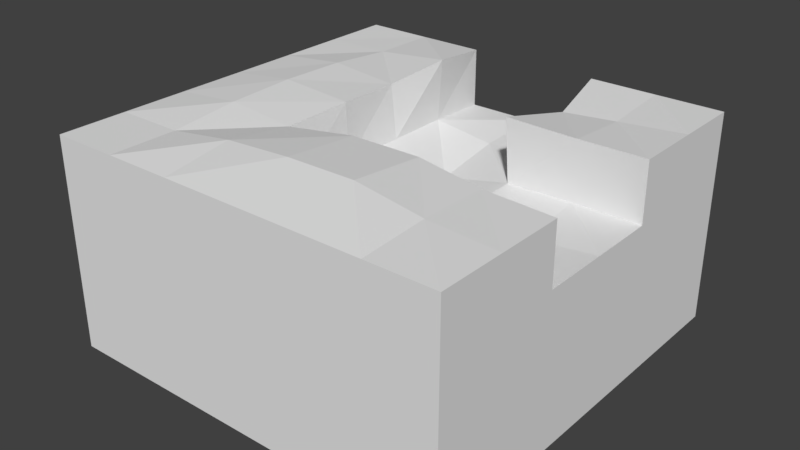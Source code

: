 # Source: StandardRiverbedLshape.blend  (saved by Blender 2.79.0; exported with 4.5.12 LTS)
import bpy
from mathutils import Matrix  # noqa: F401  (used for matrix-valued properties, if any)

bpy.ops.wm.read_factory_settings(use_empty=True)
scene = bpy.context.scene
scene.name = 'Scene'

# ---- collections
col_collection_1 = bpy.data.collections.new('Collection 1'); scene.collection.children.link(col_collection_1)

# ---- materials (node trees are filled in below, after node groups)
mat_material_001 = bpy.data.materials.new('Material.001')
mat_material_001.alpha_threshold = 0.0
mat_material_001.use_transparent_shadow = False
mat_material_001.roughness = 0.5
mat_material_001.line_color = (0.0, 0.0, 0.0, 1.0)

# ---- material node trees

# ---- world
world_world = bpy.data.worlds.new('World'); scene.world = world_world
world_world.color = (0.05088, 0.05088, 0.05088)
world_world.use_sun_shadow = False
world_world.sun_shadow_jitter_overblur = 0.0
world_world.cycles.sampling_method = 'MANUAL'

# ---- meshes
me_cube_007 = bpy.data.meshes.new('Cube.007')
me_cube_007.from_pydata([(5.0, 5.0, -2.5), (5.0, -5.0, -2.5), (-5.0, -5.0, -2.5), (-5.0, 5.0, -2.5), (5.0, 5.0, 1.242), (5.0, -5.0, 1.242), (-5.0, -5.0, 1.242), (-5.0, 5.0, 1.242), (5.0, 3.333, 1.242), (5.0, 1.667, 1.242), (5.0, -2.682e-06, 1.242), (5.0, -1.667, 1.242), (5.0, -3.333, 1.242), (3.333, 5.0, 1.242), (1.667, 5.0, 1.242), (1.192e-06, 5.0, 1.242), (-1.667, 5.0, 1.242), (-3.333, 5.0, 1.242), (3.333, -5.0, 1.242), (1.667, -5.0, 1.242), (-2.682e-06, -5.0, 1.242), (-1.667, -5.0, 1.242), (-3.333, -5.0, 1.242), (-5.0, -3.333, 1.242), (-5.0, -1.667, 1.242), (-5.0, 8.941e-07, 1.242), (-5.0, 1.667, 1.242), (-5.0, 3.333, 1.242), (3.333, 1.667, 1.242), (3.334, -0.0002113, 1.067), (3.333, -1.667, 1.242), (1.667, 3.333, 1.242), (1.675, 1.687, 1.193), (1.666, 0.000131, 1.125), (1.667, -1.806, 1.103), (-0.002653, 3.343, 1.15), (-0.04513, 1.676, 0.8344), (-0.01283, -0.001383, 1.066), (-1.391e-06, -1.667, 1.242), (-1.568, 3.34, 1.362), (-1.508, 1.667, 1.394), (-1.503, 0.01106, 1.41), (-1.557, -1.576, 1.35), (5.0, -3.333, 2.708), (5.0, -5.0, 2.708), (-3.333, 5.0, 2.708), (-5.0, 5.0, 2.708), (-3.333, -5.0, 2.708), (-5.0, -5.0, 2.708), (-5.0, 3.333, 2.708), (5.0, 5.0, 2.708), (5.0, 3.333, 2.708), (5.0, 1.667, 2.708), (5.0, -1.667, 2.708), (3.333, 5.0, 2.708), (1.667, 5.0, 2.708), (-1.667, 5.0, 2.708), (3.333, -5.0, 2.708), (1.667, -5.0, 2.708), (-2.682e-06, -5.0, 2.708), (-1.667, -5.0, 2.708), (-5.0, -3.333, 2.708), (-5.0, -1.667, 2.708), (-5.0, 8.941e-07, 2.708), (-5.0, 1.667, 2.708), (3.333, -3.333, 2.802), (3.329, 3.331, 2.567), (3.333, 1.683, 2.694), (3.333, -1.625, 2.75), (1.684, -3.325, 3.05), (1.956, 3.335, 2.445), (1.609, 1.609, 2.766), (1.689, -1.45, 2.88), (-0.001007, -3.343, 3.046), (0.00415, -1.477, 2.886), (-1.673, -3.33, 2.943), (-1.462, 3.34, 2.918), (-1.645, 1.668, 2.732), (-1.546, -0.001355, 2.807), (-1.665, -1.665, 2.714), (-3.333, -3.333, 2.708), (-3.333, 3.333, 2.734), (-3.333, 1.667, 2.882), (-3.333, -0.0004156, 2.921), (-3.333, -1.667, 2.866)], [], [(0, 1, 2, 3), (0, 4, 8, 9, 10, 11, 12, 5, 1), (1, 5, 18, 19, 20, 21, 22, 6, 2), (2, 6, 23, 24, 25, 26, 27, 7, 3), (4, 0, 3, 7, 17, 16, 15, 14, 13), (28, 10, 9), (29, 11, 10), (32, 29, 28), (33, 30, 29), (15, 31, 14), (35, 32, 31), (36, 33, 32), (37, 34, 33), (15, 39, 35), (39, 36, 35), (36, 41, 37), (37, 42, 38), (25, 24, 62, 63), (24, 23, 61, 62), (32, 28, 67, 71), (42, 41, 78, 79), (23, 6, 48, 61), (31, 32, 71, 70), (9, 8, 51, 52), (38, 42, 79, 74), (41, 40, 77, 78), (22, 21, 60, 47), (14, 31, 70, 55), (8, 4, 50, 51), (40, 39, 76, 77), (21, 20, 59, 60), (11, 30, 68, 53), (7, 27, 49, 46), (28, 29, 10), (29, 30, 11), (39, 16, 56, 76), (20, 19, 58, 59), (6, 22, 47, 48), (32, 33, 29), (33, 34, 30), (19, 18, 57, 58), (15, 35, 31), (35, 36, 32), (36, 37, 33), (37, 38, 34), (28, 9, 52, 67), (15, 16, 39), (39, 40, 36), (36, 40, 41), (37, 41, 42), (17, 7, 46, 45), (18, 5, 44, 57), (5, 12, 43, 44), (34, 38, 74, 72), (16, 17, 45, 56), (13, 14, 55, 54), (27, 26, 64, 49), (4, 13, 54, 50), (26, 25, 63, 64), (30, 34, 72, 68), (12, 11, 53, 43), (61, 47, 80), (65, 44, 43), (69, 57, 65), (73, 58, 69), (73, 60, 59), (75, 47, 60), (54, 51, 50), (66, 52, 51), (68, 43, 53), (55, 66, 54), (70, 67, 66), (72, 65, 68), (74, 69, 72), (74, 75, 73), (45, 76, 56), (81, 77, 76), (77, 83, 78), (78, 84, 79), (79, 80, 75), (45, 49, 81), (81, 64, 82), (82, 63, 83), (83, 62, 84), (84, 61, 80), (61, 48, 47), (65, 57, 44), (69, 58, 57), (73, 59, 58), (73, 75, 60), (75, 80, 47), (54, 66, 51), (66, 67, 52), (68, 65, 43), (55, 70, 66), (70, 71, 67), (72, 69, 65), (74, 73, 69), (74, 79, 75), (45, 81, 76), (81, 82, 77), (77, 82, 83), (78, 83, 84), (79, 84, 80), (45, 46, 49), (81, 49, 64), (82, 64, 63), (83, 63, 62), (84, 62, 61)])
_uv = me_cube_007.uv_layers.new(name='UVMap')
_uv.uv.foreach_set('vector', [0.8556, 0.4455, 0.6274, 0.6737, 0.3992, 0.4455, 0.6274, 0.2173, 0.8556, 0.4455, 0.941, 0.5309, 0.903, 0.5689, 0.8649, 0.607, 0.8269, 0.645, 0.7889, 0.683, 0.7515, 0.7217, 0.7128, 0.7591, 0.6274, 0.6737, 0.6274, 0.6737, 0.542, 0.7591, 0.504, 0.7211, 0.466, 0.683, 0.4279, 0.6449, 0.3898, 0.6068, 0.3513, 0.5693, 0.3142, 0.5306, 0.3992, 0.4455, 0.3992, 0.4455, 0.3142, 0.3604, 0.3513, 0.3217, 0.3898, 0.2843, 0.4279, 0.246, 0.466, 0.208, 0.504, 0.1699, 0.542, 0.1319, 0.6274, 0.2173, 0.941, 0.3601, 0.8556, 0.4455, 0.6274, 0.2173, 0.7128, 0.1319, 0.7515, 0.1693, 0.7889, 0.208, 0.8269, 0.246, 0.8649, 0.284, 0.903, 0.3221, 0.06307, 0.6591, 0.03668, 0.5509, 0.06168, 0.5494, 0.03797, 0.6609, 0.01165, 0.5521, 0.03668, 0.5509, 0.06472, 0.7685, 0.03797, 0.6609, 0.06307, 0.6591, 0.03932, 0.7708, 0.0129, 0.662, 0.03797, 0.6609, 0.1152, 0.8773, 0.08916, 0.7689, 0.114, 0.7682, 0.0904, 0.8782, 0.06472, 0.7685, 0.08916, 0.7689, 0.06548, 0.8817, 0.03932, 0.7708, 0.06472, 0.7685, 0.04063, 0.8816, 0.01218, 0.7721, 0.03932, 0.7708, 0.1152, 0.8773, 0.09175, 0.9822, 0.0904, 0.8782, 0.09175, 0.9822, 0.06548, 0.8817, 0.0904, 0.8782, 0.06548, 0.8817, 0.04177, 0.9823, 0.04063, 0.8816, 0.04063, 0.8816, 0.01795, 0.9849, 0.01547, 0.8822, 0.4279, 0.246, 0.3898, 0.2843, 0.3563, 0.2504, 0.3945, 0.2125, 0.3898, 0.2843, 0.3513, 0.3217, 0.3178, 0.2886, 0.3563, 0.2504, 0.8404, 0.8744, 0.8939, 0.8728, 0.8967, 0.9196, 0.8412, 0.9253, 0.6243, 0.03592, 0.6756, 0.03398, 0.6786, 0.07901, 0.6246, 0.08016, 0.3513, 0.3217, 0.3142, 0.3604, 0.2802, 0.3273, 0.3178, 0.2886, 0.7872, 0.8728, 0.8404, 0.8744, 0.8412, 0.9253, 0.7849, 0.9126, 0.8649, 0.607, 0.903, 0.5689, 0.9364, 0.6024, 0.8984, 0.6404, 0.5744, 0.02822, 0.6243, 0.03592, 0.6246, 0.08016, 0.5701, 0.08147, 0.6756, 0.03398, 0.7288, 0.02938, 0.7322, 0.07268, 0.6786, 0.07901, 0.3513, 0.5693, 0.3898, 0.6068, 0.3563, 0.6405, 0.3179, 0.6026, 0.7335, 0.8696, 0.7872, 0.8728, 0.7849, 0.9126, 0.7298, 0.9168, 0.903, 0.5689, 0.941, 0.5309, 0.9745, 0.5643, 0.9364, 0.6024, 0.7288, 0.02938, 0.7827, 0.02439, 0.7868, 0.07456, 0.7322, 0.07268, 0.3898, 0.6068, 0.4279, 0.6449, 0.3944, 0.6785, 0.3563, 0.6405, 0.4132, 0.0158, 0.4669, 0.02006, 0.463, 0.0686, 0.4095, 0.06298, 0.542, 0.1319, 0.504, 0.1699, 0.4706, 0.1365, 0.5086, 0.09846, 0.06307, 0.6591, 0.03797, 0.6609, 0.03668, 0.5509, 0.03797, 0.6609, 0.0129, 0.662, 0.01165, 0.5521, 0.7827, 0.02439, 0.8358, 0.0158, 0.84, 0.06294, 0.7868, 0.07456, 0.4279, 0.6449, 0.466, 0.683, 0.4325, 0.7165, 0.3944, 0.6785, 0.3142, 0.5306, 0.3513, 0.5693, 0.3179, 0.6026, 0.28, 0.5639, 0.06472, 0.7685, 0.03932, 0.7708, 0.03797, 0.6609, 0.03932, 0.7708, 0.01218, 0.7721, 0.0129, 0.662, 0.466, 0.683, 0.504, 0.7211, 0.4705, 0.7545, 0.4325, 0.7165, 0.1152, 0.8773, 0.0904, 0.8782, 0.08916, 0.7689, 0.0904, 0.8782, 0.06548, 0.8817, 0.06472, 0.7685, 0.06548, 0.8817, 0.04063, 0.8816, 0.03932, 0.7708, 0.04063, 0.8816, 0.01547, 0.8822, 0.01218, 0.7721, 0.8939, 0.8728, 0.9476, 0.8696, 0.9504, 0.9169, 0.8967, 0.9196, 0.1152, 0.8773, 0.1167, 0.9867, 0.09175, 0.9822, 0.09175, 0.9822, 0.06662, 0.9825, 0.06548, 0.8817, 0.06548, 0.8817, 0.06662, 0.9825, 0.04177, 0.9823, 0.04063, 0.8816, 0.04177, 0.9823, 0.01795, 0.9849, 0.7515, 0.1693, 0.7128, 0.1319, 0.7461, 0.09785, 0.7849, 0.1357, 0.504, 0.7211, 0.542, 0.7591, 0.5086, 0.7925, 0.4705, 0.7545, 0.7128, 0.7591, 0.7515, 0.7217, 0.7851, 0.7551, 0.7463, 0.7933, 0.5211, 0.01885, 0.5744, 0.02822, 0.5701, 0.08147, 0.5159, 0.07715, 0.7889, 0.208, 0.7515, 0.1693, 0.7849, 0.1357, 0.8231, 0.1745, 0.903, 0.3221, 0.8649, 0.284, 0.8984, 0.2506, 0.9364, 0.2886, 0.504, 0.1699, 0.466, 0.208, 0.4325, 0.1745, 0.4706, 0.1365, 0.941, 0.3601, 0.903, 0.3221, 0.9364, 0.2886, 0.9745, 0.3267, 0.466, 0.208, 0.4279, 0.246, 0.3945, 0.2125, 0.4325, 0.1745, 0.4669, 0.02006, 0.5211, 0.01885, 0.5159, 0.07715, 0.463, 0.0686, 0.7515, 0.7217, 0.7889, 0.683, 0.823, 0.7163, 0.7851, 0.7551, 0.2171, 0.4206, 0.2391, 0.4853, 0.2116, 0.4869, 0.1986, 0.7199, 0.2302, 0.7715, 0.1983, 0.7777, 0.2074, 0.6682, 0.2306, 0.7138, 0.1986, 0.7199, 0.2047, 0.6087, 0.2337, 0.6621, 0.2074, 0.6682, 0.2047, 0.6087, 0.237, 0.5519, 0.2331, 0.6076, 0.2062, 0.5533, 0.2391, 0.4853, 0.237, 0.5519, 0.1593, 0.6688, 0.1409, 0.5769, 0.1613, 0.5791, 0.1387, 0.6671, 0.1205, 0.5741, 0.1409, 0.5769, 0.1659, 0.7264, 0.1983, 0.7777, 0.1664, 0.784, 0.1573, 0.7584, 0.1387, 0.6671, 0.1593, 0.6688, 0.1367, 0.7523, 0.1185, 0.6638, 0.1387, 0.6671, 0.1694, 0.6699, 0.1986, 0.7199, 0.1659, 0.7264, 0.1707, 0.6124, 0.2074, 0.6682, 0.1694, 0.6699, 0.1707, 0.6124, 0.2062, 0.5533, 0.2047, 0.6087, 0.05594, 0.4994, 0.07955, 0.5709, 0.05117, 0.5663, 0.08706, 0.4962, 0.1147, 0.5619, 0.07955, 0.5709, 0.1147, 0.5619, 0.1513, 0.4916, 0.1473, 0.5631, 0.1473, 0.5631, 0.1805, 0.4972, 0.1738, 0.563, 0.1738, 0.563, 0.2116, 0.4869, 0.2062, 0.5533, 0.05594, 0.4994, 0.09354, 0.4303, 0.08706, 0.4962, 0.08706, 0.4962, 0.1247, 0.4279, 0.1199, 0.4943, 0.1199, 0.4943, 0.155, 0.4245, 0.1513, 0.4916, 0.1513, 0.4916, 0.1882, 0.4254, 0.1805, 0.4972, 0.1805, 0.4972, 0.2171, 0.4206, 0.2116, 0.4869, 0.2171, 0.4206, 0.2415, 0.4183, 0.2391, 0.4853, 0.1986, 0.7199, 0.2306, 0.7138, 0.2302, 0.7715, 0.2074, 0.6682, 0.2337, 0.6621, 0.2306, 0.7138, 0.2047, 0.6087, 0.2331, 0.6076, 0.2337, 0.6621, 0.2047, 0.6087, 0.2062, 0.5533, 0.237, 0.5519, 0.2062, 0.5533, 0.2116, 0.4869, 0.2391, 0.4853, 0.1593, 0.6688, 0.1387, 0.6671, 0.1409, 0.5769, 0.1387, 0.6671, 0.1185, 0.6638, 0.1205, 0.5741, 0.1659, 0.7264, 0.1986, 0.7199, 0.1983, 0.7777, 0.1573, 0.7584, 0.1367, 0.7523, 0.1387, 0.6671, 0.1367, 0.7523, 0.115, 0.7564, 0.1185, 0.6638, 0.1694, 0.6699, 0.2074, 0.6682, 0.1986, 0.7199, 0.1707, 0.6124, 0.2047, 0.6087, 0.2074, 0.6682, 0.1707, 0.6124, 0.1738, 0.563, 0.2062, 0.5533, 0.05594, 0.4994, 0.08706, 0.4962, 0.07955, 0.5709, 0.08706, 0.4962, 0.1199, 0.4943, 0.1147, 0.5619, 0.1147, 0.5619, 0.1199, 0.4943, 0.1513, 0.4916, 0.1473, 0.5631, 0.1513, 0.4916, 0.1805, 0.4972, 0.1738, 0.563, 0.1805, 0.4972, 0.2116, 0.4869, 0.05594, 0.4994, 0.06049, 0.4327, 0.09354, 0.4303, 0.08706, 0.4962, 0.09354, 0.4303, 0.1247, 0.4279, 0.1199, 0.4943, 0.1247, 0.4279, 0.155, 0.4245, 0.1513, 0.4916, 0.155, 0.4245, 0.1882, 0.4254, 0.1805, 0.4972, 0.1882, 0.4254, 0.2171, 0.4206])
me_cube_007.materials.append(mat_material_001)
me_cube_007.use_remesh_preserve_volume = False
me_cube_007.use_remesh_preserve_attributes = False
me_cube_007.use_mirror_vertex_groups = False
me_cube_007.update()

# ---- objects
ob_cube_007 = bpy.data.objects.new('Cube.007', me_cube_007)

# ---- transforms, parenting, visibility, modifiers, constraints
ob_cube_007.location = (0.0, 0.0, 0.0)
ob_cube_007.lock_rotations_4d = False
ob_cube_007.empty_display_type = 'ARROWS'
ob_cube_007.lineart.crease_threshold = 0.0

# ---- collection membership
col_collection_1.objects.link(ob_cube_007)

# ---- scene / render settings (as saved in the file)
scene.frame_start = 1; scene.frame_end = 250; scene.frame_set(1)
scene.render.engine = 'BLENDER_EEVEE_NEXT'
scene.render.resolution_percentage = 50
scene.render.dither_intensity = 0.0
scene.cycles.use_denoising = False
scene.cycles.samples = 128
scene.cycles.sampling_pattern = 'TABULATED_SOBOL'
scene.cycles.use_adaptive_sampling = False
scene.cycles.use_light_tree = False
scene.cycles.blur_glossy = 0.0
scene.cycles.sample_clamp_indirect = 0.0
scene.view_settings.view_transform = 'Standard'
bpy.context.view_layer.update()

# ---- added for rendering (the .blend has no active camera and no usable light): camera, sun
cam_auto = bpy.data.cameras.new('AutoCamera')
cam_auto.lens = 50.0
cam_auto.sensor_width = 36.0
cam_auto.clip_end = 1000.0
ob_auto_camera = bpy.data.objects.new('AutoCamera', cam_auto)
scene.collection.objects.link(ob_auto_camera)
ob_auto_camera.location = (14.0562, -16.8674, 11.5199)
ob_auto_camera.rotation_euler = (1.09748, -7.21219e-08, 0.694738)
scene.camera = ob_auto_camera
light_auto_sun = bpy.data.lights.new('AutoSun', 'SUN')
light_auto_sun.energy = 3.0
light_auto_sun.angle = 0.0523599
ob_auto_sun = bpy.data.objects.new('AutoSun', light_auto_sun)
scene.collection.objects.link(ob_auto_sun)
ob_auto_sun.rotation_euler = (0.872665, 0.174533, 0.523599)
bpy.context.view_layer.update()
